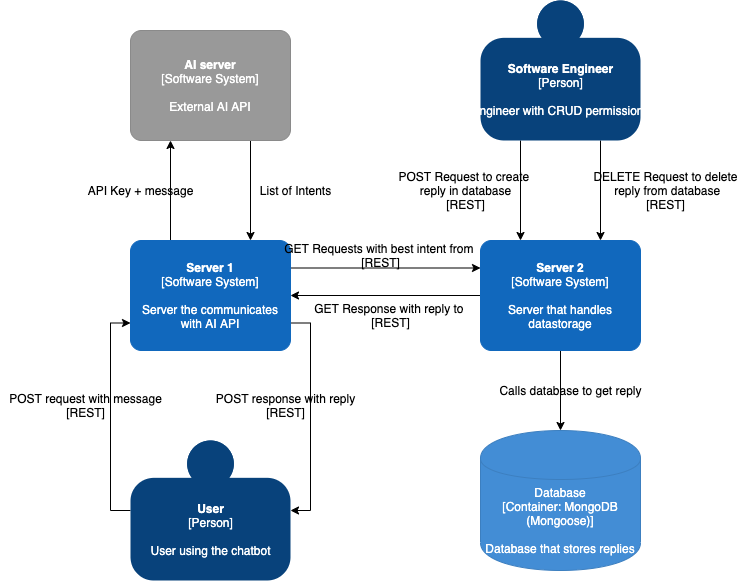

The diagram above was exported from draw.io. Its source (the exported page's mxGraphModel, read from the mxfile embedded in the PNG):
<mxGraphModel dx="447" dy="656" grid="1" gridSize="10" guides="1" tooltips="1" connect="1" arrows="1" fold="1" page="1" pageScale="1" pageWidth="827" pageHeight="1169" math="0" shadow="0">
  <root>
    <mxCell id="0" />
    <mxCell id="1" parent="0" />
    <mxCell id="QPh11TYST23DDqU0Wl_V-4" style="edgeStyle=orthogonalEdgeStyle;rounded=0;orthogonalLoop=1;jettySize=auto;html=1;exitX=0.25;exitY=0;exitDx=0;exitDy=0;exitPerimeter=0;entryX=0.25;entryY=1;entryDx=0;entryDy=0;entryPerimeter=0;" parent="1" source="QPh11TYST23DDqU0Wl_V-1" target="QPh11TYST23DDqU0Wl_V-3" edge="1">
      <mxGeometry relative="1" as="geometry" />
    </mxCell>
    <mxCell id="QPh11TYST23DDqU0Wl_V-13" style="edgeStyle=orthogonalEdgeStyle;rounded=0;orthogonalLoop=1;jettySize=auto;html=1;exitX=1;exitY=0.25;exitDx=0;exitDy=0;exitPerimeter=0;entryX=0;entryY=0.25;entryDx=0;entryDy=0;entryPerimeter=0;" parent="1" source="QPh11TYST23DDqU0Wl_V-1" target="QPh11TYST23DDqU0Wl_V-2" edge="1">
      <mxGeometry relative="1" as="geometry" />
    </mxCell>
    <mxCell id="QPh11TYST23DDqU0Wl_V-18" style="edgeStyle=orthogonalEdgeStyle;rounded=0;orthogonalLoop=1;jettySize=auto;html=1;exitX=1;exitY=0.75;exitDx=0;exitDy=0;exitPerimeter=0;entryX=1;entryY=0.5;entryDx=0;entryDy=0;entryPerimeter=0;" parent="1" source="QPh11TYST23DDqU0Wl_V-1" target="QPh11TYST23DDqU0Wl_V-17" edge="1">
      <mxGeometry relative="1" as="geometry" />
    </mxCell>
    <object placeholders="1" c4Name="Server 1" c4Type="Software System" c4Description="Server the communicates with AI API" label="&lt;b&gt;%c4Name%&lt;/b&gt;&lt;div&gt;[%c4Type%]&lt;/div&gt;&lt;br&gt;&lt;div&gt;%c4Description%&lt;/div&gt;" id="QPh11TYST23DDqU0Wl_V-1">
      <mxCell style="rounded=1;whiteSpace=wrap;html=1;labelBackgroundColor=none;fillColor=#1168BD;fontColor=#ffffff;align=center;arcSize=10;strokeColor=#1168BD;metaEdit=1;metaData={&quot;c4Type&quot;:{&quot;editable&quot;:false}};points=[[0.25,0,0],[0.5,0,0],[0.75,0,0],[1,0.25,0],[1,0.5,0],[1,0.75,0],[0.75,1,0],[0.5,1,0],[0.25,1,0],[0,0.75,0],[0,0.5,0],[0,0.25,0]];" parent="1" vertex="1">
        <mxGeometry x="130" y="280" width="160" height="110.00000000000001" as="geometry" />
      </mxCell>
    </object>
    <mxCell id="QPh11TYST23DDqU0Wl_V-12" style="edgeStyle=orthogonalEdgeStyle;rounded=0;orthogonalLoop=1;jettySize=auto;html=1;exitX=0.5;exitY=1;exitDx=0;exitDy=0;exitPerimeter=0;entryX=0.5;entryY=0;entryDx=0;entryDy=0;entryPerimeter=0;" parent="1" source="QPh11TYST23DDqU0Wl_V-2" target="QPh11TYST23DDqU0Wl_V-11" edge="1">
      <mxGeometry relative="1" as="geometry" />
    </mxCell>
    <mxCell id="QPh11TYST23DDqU0Wl_V-20" style="edgeStyle=orthogonalEdgeStyle;rounded=0;orthogonalLoop=1;jettySize=auto;html=1;exitX=0;exitY=0.5;exitDx=0;exitDy=0;exitPerimeter=0;entryX=1;entryY=0.5;entryDx=0;entryDy=0;entryPerimeter=0;" parent="1" source="QPh11TYST23DDqU0Wl_V-2" target="QPh11TYST23DDqU0Wl_V-1" edge="1">
      <mxGeometry relative="1" as="geometry" />
    </mxCell>
    <object placeholders="1" c4Name="Server 2" c4Type="Software System" c4Description="Server that handles datastorage" label="&lt;b&gt;%c4Name%&lt;/b&gt;&lt;div&gt;[%c4Type%]&lt;/div&gt;&lt;br&gt;&lt;div&gt;%c4Description%&lt;/div&gt;" id="QPh11TYST23DDqU0Wl_V-2">
      <mxCell style="rounded=1;whiteSpace=wrap;html=1;labelBackgroundColor=none;fillColor=#1168BD;fontColor=#ffffff;align=center;arcSize=10;strokeColor=#1168BD;metaEdit=1;metaData={&quot;c4Type&quot;:{&quot;editable&quot;:false}};points=[[0.25,0,0],[0.5,0,0],[0.75,0,0],[1,0.25,0],[1,0.5,0],[1,0.75,0],[0.75,1,0],[0.5,1,0],[0.25,1,0],[0,0.75,0],[0,0.5,0],[0,0.25,0]];" parent="1" vertex="1">
        <mxGeometry x="480" y="280" width="160" height="110.00000000000001" as="geometry" />
      </mxCell>
    </object>
    <mxCell id="QPh11TYST23DDqU0Wl_V-6" style="edgeStyle=orthogonalEdgeStyle;rounded=0;orthogonalLoop=1;jettySize=auto;html=1;exitX=0.75;exitY=1;exitDx=0;exitDy=0;exitPerimeter=0;entryX=0.75;entryY=0;entryDx=0;entryDy=0;entryPerimeter=0;" parent="1" source="QPh11TYST23DDqU0Wl_V-3" target="QPh11TYST23DDqU0Wl_V-1" edge="1">
      <mxGeometry relative="1" as="geometry" />
    </mxCell>
    <object placeholders="1" c4Name="AI server" c4Type="Software System" c4Description="External AI API" label="&lt;b&gt;%c4Name%&lt;/b&gt;&lt;div&gt;[%c4Type%]&lt;/div&gt;&lt;br&gt;&lt;div&gt;%c4Description%&lt;/div&gt;" id="QPh11TYST23DDqU0Wl_V-3">
      <mxCell style="rounded=1;whiteSpace=wrap;html=1;labelBackgroundColor=none;fillColor=#999999;fontColor=#ffffff;align=center;arcSize=10;strokeColor=#8A8A8A;metaEdit=1;metaData={&quot;c4Type&quot;:{&quot;editable&quot;:false}};points=[[0.25,0,0],[0.5,0,0],[0.75,0,0],[1,0.25,0],[1,0.5,0],[1,0.75,0],[0.75,1,0],[0.5,1,0],[0.25,1,0],[0,0.75,0],[0,0.5,0],[0,0.25,0]];" parent="1" vertex="1">
        <mxGeometry x="130" y="70" width="160" height="110.00000000000001" as="geometry" />
      </mxCell>
    </object>
    <mxCell id="QPh11TYST23DDqU0Wl_V-5" value="API Key + message" style="text;html=1;align=center;verticalAlign=middle;resizable=0;points=[];autosize=1;" parent="1" vertex="1">
      <mxGeometry x="80" y="220" width="120" height="20" as="geometry" />
    </mxCell>
    <mxCell id="QPh11TYST23DDqU0Wl_V-7" value="List of Intents" style="text;html=1;align=center;verticalAlign=middle;resizable=0;points=[];autosize=1;" parent="1" vertex="1">
      <mxGeometry x="250" y="220" width="90" height="20" as="geometry" />
    </mxCell>
    <mxCell id="QPh11TYST23DDqU0Wl_V-9" style="edgeStyle=orthogonalEdgeStyle;rounded=0;orthogonalLoop=1;jettySize=auto;html=1;exitX=0.25;exitY=1;exitDx=0;exitDy=0;exitPerimeter=0;entryX=0.25;entryY=0;entryDx=0;entryDy=0;entryPerimeter=0;" parent="1" source="QPh11TYST23DDqU0Wl_V-8" target="QPh11TYST23DDqU0Wl_V-2" edge="1">
      <mxGeometry relative="1" as="geometry" />
    </mxCell>
    <mxCell id="QPh11TYST23DDqU0Wl_V-26" style="edgeStyle=orthogonalEdgeStyle;rounded=0;orthogonalLoop=1;jettySize=auto;html=1;exitX=0.75;exitY=1;exitDx=0;exitDy=0;exitPerimeter=0;entryX=0.75;entryY=0;entryDx=0;entryDy=0;entryPerimeter=0;" parent="1" source="QPh11TYST23DDqU0Wl_V-8" target="QPh11TYST23DDqU0Wl_V-2" edge="1">
      <mxGeometry relative="1" as="geometry" />
    </mxCell>
    <object placeholders="1" c4Name="Software Engineer" c4Type="Person" c4Description="Engineer with CRUD permissions" label="&lt;b&gt;%c4Name%&lt;/b&gt;&lt;div&gt;[%c4Type%]&lt;/div&gt;&lt;br&gt;&lt;div&gt;%c4Description%&lt;/div&gt;" id="QPh11TYST23DDqU0Wl_V-8">
      <mxCell style="html=1;dashed=0;whitespace=wrap;fillColor=#08427b;strokeColor=none;fontColor=#ffffff;shape=mxgraph.c4.person;align=center;metaEdit=1;points=[[0.5,0,0],[1,0.5,0],[1,0.75,0],[0.75,1,0],[0.5,1,0],[0.25,1,0],[0,0.75,0],[0,0.5,0]];metaData={&quot;c4Type&quot;:{&quot;editable&quot;:false}};" parent="1" vertex="1">
        <mxGeometry x="480" y="40" width="160" height="140" as="geometry" />
      </mxCell>
    </object>
    <mxCell id="QPh11TYST23DDqU0Wl_V-10" value="DELETE Request to delete&lt;br&gt;&amp;nbsp;reply from database&lt;br&gt;[REST]" style="text;html=1;align=center;verticalAlign=middle;resizable=0;points=[];autosize=1;" parent="1" vertex="1">
      <mxGeometry x="585" y="205" width="160" height="50" as="geometry" />
    </mxCell>
    <object placeholders="1" c4Type="Database" c4Technology="MongoDB (Mongoose)" c4Description="Database that stores replies" label="%c4Type%&lt;div&gt;[Container:&amp;nbsp;%c4Technology%]&lt;/div&gt;&lt;br&gt;&lt;div&gt;%c4Description%&lt;/div&gt;" id="QPh11TYST23DDqU0Wl_V-11">
      <mxCell style="shape=cylinder;whiteSpace=wrap;html=1;boundedLbl=1;rounded=0;labelBackgroundColor=none;fillColor=#438DD5;fontSize=12;fontColor=#ffffff;align=center;strokeColor=#3C7FC0;metaEdit=1;points=[[0.5,0,0],[1,0.25,0],[1,0.5,0],[1,0.75,0],[0.5,1,0],[0,0.75,0],[0,0.5,0],[0,0.25,0]];metaData={&quot;c4Type&quot;:{&quot;editable&quot;:false}};" parent="1" vertex="1">
        <mxGeometry x="480" y="470" width="160" height="140" as="geometry" />
      </mxCell>
    </object>
    <mxCell id="QPh11TYST23DDqU0Wl_V-14" value="GET Requests with best intent from&amp;nbsp;&lt;br&gt;[REST]" style="text;html=1;align=center;verticalAlign=middle;resizable=0;points=[];autosize=1;" parent="1" vertex="1">
      <mxGeometry x="275" y="280" width="210" height="30" as="geometry" />
    </mxCell>
    <mxCell id="QPh11TYST23DDqU0Wl_V-16" value="POST request with message&lt;br&gt;[REST]" style="text;html=1;align=center;verticalAlign=middle;resizable=0;points=[];autosize=1;" parent="1" vertex="1">
      <mxGeometry y="430" width="170" height="30" as="geometry" />
    </mxCell>
    <mxCell id="QPh11TYST23DDqU0Wl_V-22" style="edgeStyle=orthogonalEdgeStyle;rounded=0;orthogonalLoop=1;jettySize=auto;html=1;exitX=0;exitY=0.5;exitDx=0;exitDy=0;exitPerimeter=0;entryX=0;entryY=0.75;entryDx=0;entryDy=0;entryPerimeter=0;" parent="1" source="QPh11TYST23DDqU0Wl_V-17" target="QPh11TYST23DDqU0Wl_V-1" edge="1">
      <mxGeometry relative="1" as="geometry" />
    </mxCell>
    <object placeholders="1" c4Name="User" c4Type="Person" c4Description="User using the chatbot" label="&lt;b&gt;%c4Name%&lt;/b&gt;&lt;div&gt;[%c4Type%]&lt;/div&gt;&lt;br&gt;&lt;div&gt;%c4Description%&lt;/div&gt;" id="QPh11TYST23DDqU0Wl_V-17">
      <mxCell style="html=1;dashed=0;whitespace=wrap;fillColor=#08427b;strokeColor=none;fontColor=#ffffff;shape=mxgraph.c4.person;align=center;metaEdit=1;points=[[0.5,0,0],[1,0.5,0],[1,0.75,0],[0.75,1,0],[0.5,1,0],[0.25,1,0],[0,0.75,0],[0,0.5,0]];metaData={&quot;c4Type&quot;:{&quot;editable&quot;:false}};" parent="1" vertex="1">
        <mxGeometry x="130" y="480" width="160" height="140" as="geometry" />
      </mxCell>
    </object>
    <mxCell id="QPh11TYST23DDqU0Wl_V-19" value="POST response with reply&lt;br&gt;[REST]" style="text;html=1;align=center;verticalAlign=middle;resizable=0;points=[];autosize=1;" parent="1" vertex="1">
      <mxGeometry x="210" y="430" width="150" height="30" as="geometry" />
    </mxCell>
    <mxCell id="QPh11TYST23DDqU0Wl_V-21" value="GET Response with reply to&amp;nbsp;&lt;br&gt;[REST]" style="text;html=1;align=center;verticalAlign=middle;resizable=0;points=[];autosize=1;" parent="1" vertex="1">
      <mxGeometry x="305" y="340" width="170" height="30" as="geometry" />
    </mxCell>
    <mxCell id="QPh11TYST23DDqU0Wl_V-24" value="Calls database to get reply" style="text;html=1;align=center;verticalAlign=middle;resizable=0;points=[];autosize=1;" parent="1" vertex="1">
      <mxGeometry x="490" y="420" width="160" height="20" as="geometry" />
    </mxCell>
    <mxCell id="QPh11TYST23DDqU0Wl_V-25" value="POST Request to create &lt;br&gt;reply in database&lt;br&gt;[REST]" style="text;html=1;align=center;verticalAlign=middle;resizable=0;points=[];autosize=1;" parent="1" vertex="1">
      <mxGeometry x="390" y="205" width="150" height="50" as="geometry" />
    </mxCell>
  </root>
</mxGraphModel>